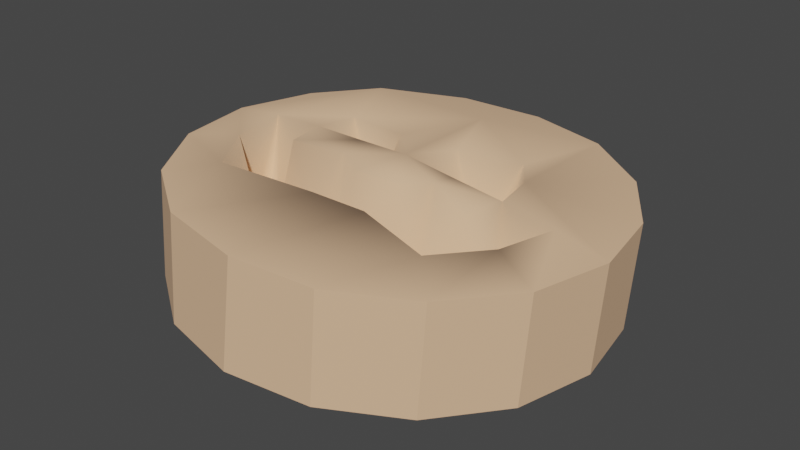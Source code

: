 # Source: B_ColorfulRamune_Orange.blend  (saved by Blender 3.3.6; exported with 4.5.12 LTS)
import bpy
from mathutils import Matrix  # noqa: F401  (used for matrix-valued properties, if any)

bpy.ops.wm.read_factory_settings(use_empty=True)
scene = bpy.context.scene
scene.name = 'Scene'

# ---- collections
col_collection = bpy.data.collections.new('Collection'); scene.collection.children.link(col_collection)

# ---- materials (node trees are filled in below, after node groups)
mat_mat_4 = bpy.data.materials.new('Mat_4')
mat_mat_4.use_transparent_shadow = False
mat_mat_base = bpy.data.materials.new('Mat_Base')
mat_mat_base.use_transparent_shadow = False

# ---- material node trees
mat_mat_4.use_nodes = True; mat_mat_4.node_tree.nodes.clear()
_N = mat_mat_4.node_tree.nodes; _L = mat_mat_4.node_tree.links
n0 = _N.new('ShaderNodeBsdfPrincipled'); n0.name = 'プリンシプルBSDF'; n0.location = (10, 300)
n0.distribution = 'GGX'
n0.subsurface_method = 'RANDOM_WALK_SKIN'
n0.inputs[0].default_value = (0.8, 0.5, 0.3, 1.0)
n0.inputs[2].default_value = 1.0
n0.inputs[3].default_value = 1.45
n0.inputs[27].default_value = (0.0, 0.0, 0.0, 1.0)
n0.inputs[28].default_value = 1.0
n1 = _N.new('ShaderNodeOutputMaterial'); n1.name = 'マテリアル出力'; n1.location = (300, 300)
_L.new(n0.outputs[0], n1.inputs[0])
n1.is_active_output = True
mat_mat_base.use_nodes = True; mat_mat_base.node_tree.nodes.clear()
_N = mat_mat_base.node_tree.nodes; _L = mat_mat_base.node_tree.links
n0 = _N.new('ShaderNodeBsdfPrincipled'); n0.name = 'Principled BSDF'; n0.location = (10, 300)
n0.distribution = 'GGX'
n0.subsurface_method = 'RANDOM_WALK_SKIN'
n0.inputs[0].default_value = (0.0, 0.0, 0.0, 1.0)
n0.inputs[3].default_value = 1.45
n0.inputs[27].default_value = (0.0, 0.0, 0.0, 1.0)
n0.inputs[28].default_value = 1.0
n1 = _N.new('ShaderNodeOutputMaterial'); n1.name = 'Material Output'; n1.location = (300, 300)
_L.new(n0.outputs[0], n1.inputs[0])
n1.is_active_output = True

# ---- world
world_world = bpy.data.worlds.new('World'); scene.world = world_world
world_world.use_nodes = True; world_world.node_tree.nodes.clear()
_N = world_world.node_tree.nodes; _L = world_world.node_tree.links
n0 = _N.new('ShaderNodeOutputWorld'); n0.name = 'World Output'; n0.location = (300, 300)
n1 = _N.new('ShaderNodeBackground'); n1.name = 'Background'; n1.location = (10, 300)
n1.inputs[0].default_value = (0.05088, 0.05088, 0.05088, 1.0)
_L.new(n1.outputs[0], n0.inputs[0])
n0.is_active_output = True
world_world.color = (0.05088, 0.05088, 0.05088)
world_world.use_sun_shadow = False
world_world.sun_shadow_jitter_overblur = 0.0

# ---- meshes
me_colorfulramune_003 = bpy.data.meshes.new('ColorfulRamune.003')
me_colorfulramune_003.from_pydata([(-0.002273, 0.2254, -0.05571), (0.00363, 0.2291, 0.05207), (0.08005, 0.2078, -0.05962), (0.08597, 0.2114, 0.04983), (0.1494, 0.16, -0.06178), (0.1553, 0.1637, 0.04599), (0.1953, 0.08932, -0.06188), (0.2012, 0.093, 0.04589), (0.2107, 0.006481, -0.0599), (0.2166, 0.01016, 0.04787), (0.1933, -0.07589, -0.05613), (0.1992, -0.07221, 0.05164), (0.1456, -0.1452, -0.05116), (0.1515, -0.1416, 0.05662), (0.07508, -0.191, -0.04573), (0.08098, -0.1874, 0.06204), (-0.007653, -0.2063, -0.04068), (0.003983, -0.202, 0.06915), (-0.08998, -0.1887, -0.03677), (-0.0837, -0.1849, 0.07203), (-0.1594, -0.1409, -0.03461), (-0.1535, -0.1372, 0.07317), (-0.2052, -0.07017, -0.03451), (-0.1993, -0.06649, 0.07327), (-0.2206, 0.01267, -0.03649), (-0.2147, 0.01635, 0.07129), (-0.2032, 0.09504, -0.04026), (-0.1973, 0.09872, 0.06752), (-0.1556, 0.1644, -0.04523), (-0.1541, 0.1625, 0.06544), (-0.08501, 0.2102, -0.05066), (-0.0791, 0.2139, 0.05712), (0.00212, 0.01399, 0.08114), (0.02317, 0.06342, 0.0746), (-0.01451, 0.1541, 0.06811), (-0.09747, 0.0567, 0.07857), (-0.03573, 0.05257, 0.0782), (-0.1612, 0.0159, 0.07762), (-0.1065, 0.0153, 0.07999), (-0.05199, 0.01464, 0.08039), (-0.1496, -0.04657, 0.07912), (-0.09875, -0.02626, 0.08099), (-0.04255, -0.0188, 0.08085), (-0.115, -0.09989, 0.07904), (-0.01038, -0.09263, 0.07881), (-0.01149, -0.03866, 0.08005), (0.0419, -0.0869, 0.07535), (0.03077, -0.03209, 0.07742), (0.115, -0.1032, 0.06656), (0.1509, -0.05088, 0.06281), (0.1012, -0.02913, 0.07013), (0.05147, -0.0075, 0.07547), (0.1641, 0.01123, 0.05997), (0.1099, 0.0122, 0.06824), (0.05583, 0.01309, 0.07453), (0.1036, 0.0543, 0.06907), (0.0792, 0.08923, 0.0673), (0.00414, -0.08722, -0.003151), (-0.06668, -0.07566, -0.0007383), (-0.06623, -0.04358, -0.0001974), (-0.1279, -0.02103, -0.001689), (-0.08508, 0.03859, -0.002298), (-0.05399, 0.02593, -0.002771), (0.0495, 0.06394, -0.009161), (0.1281, -0.02158, -0.01518), (0.1631, -0.01873, -0.02101), (0.03658, 0.04145, -0.006098), (0.05511, -0.04208, -0.006219), (0.06388, -0.07617, -0.007595), (-0.02698, -0.04965, -0.0008521), (-0.1167, -0.05461, -0.00111), (-0.1637, 0.001278, -0.003976), (-0.163, -0.01925, -0.003435), (-0.04577, 0.05569, -0.003123), (-0.07765, 0.06093, -0.003592), (0.07662, 0.05543, -0.01171), (0.1661, 0.002462, -0.0217), (0.1096, -0.05804, -0.01265), (0.07331, 0.0288, -0.009749)], [], [(33, 34, 32), (34, 36, 32), (36, 62, 32), (39, 42, 32), (42, 45, 32), (45, 47, 32), (47, 51, 32), (51, 54, 32), (49, 65, 77), (38, 60, 41), (65, 76, 64), (53, 50, 64), (51, 47, 67), (41, 59, 42), (34, 35, 36), (3, 1, 34), (5, 3, 55), (46, 57, 44), (17, 46, 44), (68, 48, 77), (46, 17, 48), (68, 57, 46), (44, 57, 58), (56, 3, 34), (70, 43, 58), (43, 19, 44), (62, 39, 32), (59, 70, 58), (69, 59, 58), (72, 40, 70), (49, 77, 48), (78, 54, 53), (60, 59, 41), (60, 71, 72), (64, 76, 52), (44, 58, 43), (67, 64, 50), (42, 59, 69), (45, 69, 47), (47, 69, 67), (56, 34, 33), (73, 62, 36), (4, 6, 8, 10, 12, 14, 16, 18, 20, 22, 24, 26, 28, 30, 0, 2), (52, 76, 65, 49), (56, 33, 63, 75), (13, 12, 10, 11), (9, 8, 6, 7), (31, 1, 0, 30), (29, 28, 26, 27), (21, 20, 18, 19), (31, 30, 28, 29), (11, 10, 8, 9), (7, 6, 4, 5), (3, 5, 4, 2), (21, 23, 22, 20), (22, 23, 25, 24), (25, 27, 26, 24), (15, 17, 16, 14), (19, 18, 16, 17), (13, 15, 14, 12), (52, 49, 11, 9), (68, 46, 48), (41, 42, 39, 38), (44, 19, 17), (48, 17, 15, 13), (49, 48, 13, 11), (1, 31, 34), (53, 54, 51, 50), (37, 38, 35, 29), (43, 40, 23, 21), (55, 52, 9, 7), (7, 5, 55), (34, 29, 35), (19, 43, 21), (57, 68, 67), (78, 53, 55, 75), (50, 51, 67), (25, 37, 29, 27), (74, 73, 36, 35), (53, 52, 55), (56, 55, 3), (64, 67, 68, 77), (25, 23, 40, 37), (52, 53, 64), (61, 62, 73, 74), (37, 40, 72, 71), (77, 65, 64), (69, 45, 42), (38, 39, 62, 61), (55, 56, 75), (78, 75, 63, 66), (61, 74, 35, 38), (57, 67, 69), (29, 34, 31), (54, 78, 66, 32), (33, 32, 66, 63), (60, 38, 37, 71), (60, 72, 70, 59), (40, 43, 70), (3, 2, 0, 1), (58, 57, 69)])
me_colorfulramune_003.polygons.foreach_set('use_smooth', [1, 1, 1, 1, 1, 1, 1, 1, 1, 1, 1, 1, 1, 1, 1, 1, 1, 1, 1, 1, 1, 1, 1, 1, 1, 1, 1, 1, 1, 1, 1, 1, 1, 1, 1, 1, 1, 1, 1, 1, 1, 1, 1, 1, 1, 0, 0, 0, 0, 0, 0, 0, 0, 0, 0, 0, 0, 0, 0, 0, 1, 1, 1, 1, 1, 1, 1, 1, 1, 1, 1, 1, 1, 1, 1, 1, 1, 1, 1, 1, 1, 1, 1, 1, 1, 1, 1, 1, 1, 1, 1, 1, 1, 1, 1, 1, 1, 1, 1, 0, 1])
me_colorfulramune_003.polygons.foreach_set('material_index', [0, 0, 0, 0, 0, 0, 0, 0, 0, 0, 1, 0, 0, 0, 0, 0, 0, 0, 0, 0, 0, 0, 0, 0, 0, 0, 0, 1, 1, 0, 0, 0, 0, 1, 0, 0, 0, 0, 0, 0, 0, 0, 0, 0, 0, 0, 0, 0, 0, 0, 0, 0, 0, 0, 0, 0, 0, 0, 0, 0, 0, 0, 0, 0, 0, 0, 0, 0, 0, 0, 0, 0, 0, 0, 1, 0, 0, 0, 0, 0, 0, 1, 0, 0, 1, 0, 1, 0, 0, 0, 1, 0, 1, 0, 0, 0, 0, 1, 0, 0, 1])
_k = set([(0, 2), (0, 30), (1, 31), (2, 4), (4, 6), (5, 7), (6, 8), (7, 9), (8, 10), (9, 11), (10, 12), (11, 13), (12, 14), (13, 15), (14, 16), (16, 18), (18, 20), (20, 22), (21, 23), (22, 24), (23, 25), (24, 26), (25, 27), (26, 28), (28, 30)])
me_colorfulramune_003.attributes.new('sharp_edge', 'BOOLEAN', 'EDGE').data.foreach_set('value', [ (min(e.vertices), max(e.vertices)) in _k for e in me_colorfulramune_003.edges])
_uv = me_colorfulramune_003.uv_layers.new(name='UVマップ')
_uv.uv.foreach_set('vector', [0.273, 0.3054, 0.2238, 0.4013, 0.25, 0.25, 0.2238, 0.4013, 0.2076, 0.2924, 0.25, 0.25, 0.2076, 0.2924, 0.1931, 0.2702, 0.25, 0.25, 0.19, 0.25, 0.203, 0.2144, 0.25, 0.25, 0.203, 0.2144, 0.2361, 0.1928, 0.25, 0.25, 0.2361, 0.1928, 0.2819, 0.2006, 0.25, 0.25, 0.2819, 0.2006, 0.3054, 0.227, 0.25, 0.25, 0.3054, 0.227, 0.31, 0.25, 0.25, 0.25, 0.4163, 0.1811, 0.418, 0.2067, 0.3935, 0.1878, 0.13, 0.25, 0.1209, 0.2031, 0.1391, 0.2041, 0.4296, 0.2175, 0.4292, 0.2386, 0.3905, 0.214, 0.37, 0.25, 0.3609, 0.2041, 0.3905, 0.214, 0.3054, 0.227, 0.2819, 0.2006, 0.3104, 0.1863, 0.1391, 0.2041, 0.1821, 0.185, 0.203, 0.2144, 0.2238, 0.4013, 0.1392, 0.2961, 0.2076, 0.2924, 0.3416, 0.4712, 0.25, 0.49, 0.2238, 0.4013, 0.4197, 0.4197, 0.3416, 0.4712, 0.3616, 0.2968, 0.2959, 0.1391, 0.2566, 0.1417, 0.2381, 0.1324, 0.2515, 0.01342, 0.2959, 0.1391, 0.2381, 0.1324, 0.3407, 0.1593, 0.3773, 0.1227, 0.3698, 0.1735, 0.2959, 0.1391, 0.2515, 0.01342, 0.3773, 0.1227, 0.3176, 0.151, 0.2566, 0.1417, 0.2959, 0.1391, 0.2381, 0.1324, 0.2566, 0.1417, 0.1984, 0.1446, 0.3349, 0.3349, 0.3416, 0.4712, 0.2238, 0.4013, 0.1568, 0.1568, 0.1227, 0.1227, 0.1721, 0.1515, 0.1227, 0.1227, 0.1583, 0.02863, 0.2381, 0.1324, 0.1825, 0.2655, 0.19, 0.25, 0.25, 0.25, 0.1821, 0.185, 0.1211, 0.174, 0.1984, 0.1446, 0.2176, 0.1807, 0.1821, 0.185, 0.1984, 0.1446, 0.0691, 0.2118, 0.0837, 0.1811, 0.1211, 0.174, 0.4163, 0.1811, 0.3698, 0.1735, 0.3773, 0.1227, 0.3289, 0.2686, 0.31, 0.25, 0.37, 0.25, 0.1209, 0.2031, 0.1746, 0.1868, 0.1391, 0.2041, 0.09349, 0.2168, 0.07414, 0.2292, 0.0691, 0.2118, 0.3905, 0.214, 0.4292, 0.2386, 0.43, 0.25, 0.2381, 0.1324, 0.1721, 0.1515, 0.1227, 0.1227, 0.3104, 0.1863, 0.3903, 0.2139, 0.3609, 0.2041, 0.203, 0.2144, 0.1821, 0.185, 0.2176, 0.1807, 0.2361, 0.1928, 0.2394, 0.1805, 0.2819, 0.2006, 0.2819, 0.2006, 0.2394, 0.1805, 0.3104, 0.1863, 0.3349, 0.3349, 0.2238, 0.4013, 0.273, 0.3054, 0.1984, 0.2863, 0.1974, 0.2772, 0.2076, 0.2924, 0.9197, 0.4197, 0.9717, 0.3418, 0.99, 0.25, 0.9717, 0.1582, 0.9197, 0.08029, 0.8418, 0.02827, 0.75, 0.01, 0.6582, 0.02827, 0.5803, 0.08029, 0.5283, 0.1582, 0.51, 0.25, 0.5283, 0.3418, 0.5803, 0.4197, 0.6582, 0.4717, 0.75, 0.49, 0.8418, 0.4717, 0.43, 0.25, 0.4292, 0.2386, 0.4296, 0.2175, 0.4163, 0.1811, 0.3349, 0.3349, 0.273, 0.3054, 0.3081, 0.3081, 0.3348, 0.2884, 0.625, 1.0, 0.625, 0.5, 0.6875, 0.5, 0.6875, 1.0, 0.75, 1.0, 0.75, 0.5, 0.8125, 0.5, 0.8125, 1.0, 0.0625, 1.0, 0.0, 1.0, 0.0, 0.5, 0.0625, 0.5, 0.125, 1.0, 0.125, 0.5, 0.1875, 0.5, 0.1875, 1.0, 0.375, 1.0, 0.375, 0.5, 0.4375, 0.5, 0.4375, 1.0, 0.0625, 1.0, 0.0625, 0.5, 0.125, 0.5, 0.125, 1.0, 0.6875, 1.0, 0.6875, 0.5, 0.75, 0.5, 0.75, 1.0, 0.8125, 1.0, 0.8125, 0.5, 0.875, 0.5, 0.875, 1.0, 0.9375, 1.0, 0.875, 1.0, 0.875, 0.5, 0.9375, 0.5, 0.375, 1.0, 0.3125, 1.0, 0.3125, 0.5, 0.375, 0.5, 0.3125, 0.5, 0.3125, 1.0, 0.25, 1.0, 0.25, 0.5, 0.25, 1.0, 0.1875, 1.0, 0.1875, 0.5, 0.25, 0.5, 0.5625, 1.0, 0.5, 1.0, 0.5, 0.5, 0.5625, 0.5, 0.4375, 1.0, 0.4375, 0.5, 0.5, 0.5, 0.5, 1.0, 0.625, 1.0, 0.5625, 1.0, 0.5625, 0.5, 0.625, 0.5, 0.43, 0.25, 0.4163, 0.1811, 0.4717, 0.1582, 0.49, 0.25, 0.3176, 0.151, 0.2959, 0.1391, 0.3773, 0.1227, 0.1391, 0.2041, 0.203, 0.2144, 0.19, 0.25, 0.13, 0.25, 0.2381, 0.1324, 0.1583, 0.02863, 0.2515, 0.01342, 0.3773, 0.1227, 0.2515, 0.01342, 0.3418, 0.02827, 0.4197, 0.08029, 0.4163, 0.1811, 0.3773, 0.1227, 0.4197, 0.08029, 0.4717, 0.1582, 0.25, 0.49, 0.1582, 0.4717, 0.2238, 0.4013, 0.37, 0.25, 0.31, 0.25, 0.3054, 0.227, 0.3609, 0.2041, 0.07, 0.25, 0.13, 0.25, 0.1392, 0.2961, 0.08204, 0.4142, 0.1227, 0.1227, 0.0837, 0.1811, 0.02827, 0.1582, 0.08029, 0.08029, 0.3616, 0.2968, 0.43, 0.25, 0.49, 0.25, 0.4717, 0.3418, 0.4717, 0.3418, 0.4197, 0.4197, 0.3616, 0.2968, 0.2238, 0.4013, 0.08204, 0.4142, 0.1392, 0.2961, 0.1583, 0.02863, 0.1227, 0.1227, 0.08029, 0.08029, 0.2566, 0.1417, 0.3187, 0.1532, 0.3104, 0.1863, 0.3289, 0.2686, 0.37, 0.25, 0.3616, 0.2968, 0.3231, 0.2985, 0.3609, 0.2041, 0.3054, 0.227, 0.3104, 0.1863, 0.01, 0.25, 0.07, 0.25, 0.08204, 0.4142, 0.02827, 0.3418, 0.1754, 0.3061, 0.1984, 0.2863, 0.2076, 0.2924, 0.1392, 0.2961, 0.37, 0.25, 0.43, 0.25, 0.3616, 0.2968, 0.3349, 0.3349, 0.3616, 0.2968, 0.3416, 0.4712, 0.346, 0.1951, 0.3104, 0.1863, 0.3461, 0.1614, 0.3698, 0.1735, 0.01, 0.25, 0.02827, 0.1582, 0.0837, 0.1811, 0.07, 0.25, 0.43, 0.25, 0.37, 0.25, 0.3905, 0.214, 0.1594, 0.2659, 0.1974, 0.2772, 0.1881, 0.2966, 0.1531, 0.2885, 0.07, 0.25, 0.0837, 0.1811, 0.0691, 0.2118, 0.07414, 0.2292, 0.3935, 0.1878, 0.4296, 0.2175, 0.3905, 0.214, 0.2176, 0.1807, 0.2361, 0.1928, 0.203, 0.2144, 0.13, 0.25, 0.19, 0.25, 0.1825, 0.2655, 0.1525, 0.2855, 0.3616, 0.2968, 0.3349, 0.3349, 0.3348, 0.2884, 0.3054, 0.273, 0.3231, 0.2985, 0.3081, 0.3081, 0.2924, 0.2924, 0.1525, 0.2855, 0.1536, 0.2899, 0.1392, 0.2961, 0.13, 0.25, 0.2566, 0.1417, 0.3104, 0.1863, 0.2176, 0.1807, 0.08204, 0.4142, 0.2238, 0.4013, 0.1582, 0.4717, 0.31, 0.25, 0.2973, 0.2659, 0.2944, 0.2684, 0.25, 0.25, 0.273, 0.3054, 0.25, 0.25, 0.2899, 0.2941, 0.3081, 0.3081, 0.1209, 0.2031, 0.13, 0.25, 0.07, 0.25, 0.08033, 0.2249, 0.09349, 0.2168, 0.0691, 0.2118, 0.1211, 0.174, 0.1746, 0.1868, 0.0837, 0.1811, 0.1227, 0.1227, 0.1211, 0.174, 0.9375, 1.0, 0.9375, 0.5, 1.0, 0.5, 1.0, 1.0, 0.2153, 0.1418, 0.2566, 0.1417, 0.2176, 0.1807])
me_colorfulramune_003.materials.append(mat_mat_4)
me_colorfulramune_003.materials.append(mat_mat_base)
me_colorfulramune_003.update()
arm_x = bpy.data.armatures.new('アーマチュア')  # bones are not reproduced

# ---- objects
ob_colorfulramune_003 = bpy.data.objects.new('ColorfulRamune.003', me_colorfulramune_003)
ob_x = bpy.data.objects.new('アーマチュア', arm_x)

# ---- transforms, parenting, visibility, modifiers, constraints
ob_colorfulramune_003.parent = ob_x
ob_colorfulramune_003.matrix_parent_inverse = Matrix(((1.081, -0.0, 0.0, -0.0), (-0.0, 1.081, -0.0, 0.0), (0.0, -0.0, 8.97, 0.5079), (-0.0, 0.0, -0.0, 1.0)))
ob_colorfulramune_003.location = (0.0, 0.0, 0.0)
_vg = ob_colorfulramune_003.vertex_groups.new(name='Bone')
_vg.add([0, 1, 2, 3, 4, 5, 6, 7, 8, 9, 10, 11, 12, 13, 14, 15, 16, 17, 18, 19, 20, 21, 22, 23, 24, 25, 26, 27, 28, 29, 30, 31, 32, 33, 34, 35, 36, 37, 38, 39, 40, 41, 42, 43, 44, 45, 46, 47, 48, 49, 50, 51, 52, 53, 54, 55, 56, 57, 58, 59, 60, 61, 62, 63, 64, 65, 66, 67, 68, 69, 70, 71, 72, 73, 74, 75, 76, 77, 78], 1.0, 'REPLACE')
_m = ob_colorfulramune_003.modifiers.new('コリジョン', 'COLLISION')
_m = ob_colorfulramune_003.modifiers.new('アーマチュア', 'ARMATURE')
_m.object = ob_x
ob_x.location = (0.0, 0.0, -0.05662)
ob_x.scale = (0.9253, 0.9253, 0.1115)
ob_x.show_in_front = True

# ---- collection membership
col_collection.objects.link(ob_colorfulramune_003)
col_collection.objects.link(ob_x)

# ---- scene / render settings (as saved in the file)
scene.frame_start = 1; scene.frame_end = 20; scene.frame_set(20)
scene.render.engine = 'BLENDER_EEVEE_NEXT'
scene.cycles.sampling_pattern = 'TABULATED_SOBOL'
scene.cycles.use_light_tree = False
scene.view_settings.view_transform = 'Filmic'
bpy.context.view_layer.update()

# ---- added for rendering (the .blend has no active camera and no usable light): camera, sun
cam_auto = bpy.data.cameras.new('AutoCamera')
cam_auto.lens = 50.0
cam_auto.sensor_width = 36.0
cam_auto.clip_end = 1000.0
ob_auto_camera = bpy.data.objects.new('AutoCamera', cam_auto)
scene.collection.objects.link(ob_auto_camera)
ob_auto_camera.location = (0.584012, -0.691813, 0.478445)
ob_auto_camera.rotation_euler = (1.09748, -7.21219e-08, 0.694738)
scene.camera = ob_auto_camera
light_auto_sun = bpy.data.lights.new('AutoSun', 'SUN')
light_auto_sun.energy = 3.0
light_auto_sun.angle = 0.0523599
ob_auto_sun = bpy.data.objects.new('AutoSun', light_auto_sun)
scene.collection.objects.link(ob_auto_sun)
ob_auto_sun.rotation_euler = (0.872665, 0.174533, 0.523599)
bpy.context.view_layer.update()
